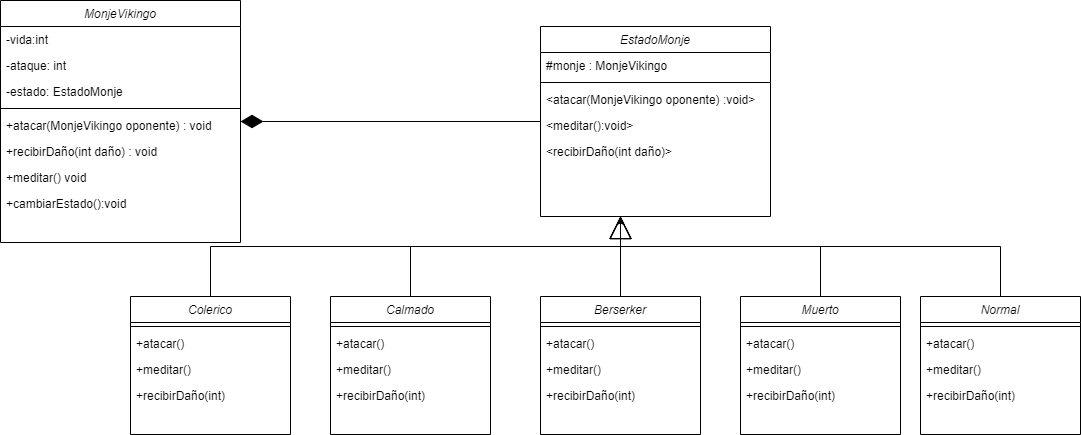

The diagram above was exported from draw.io. Its source (the exported page's mxGraphModel, read from the mxfile embedded in the PNG):
<mxGraphModel dx="1086" dy="660" grid="1" gridSize="10" guides="1" tooltips="1" connect="1" arrows="1" fold="1" page="1" pageScale="1" pageWidth="827" pageHeight="1169" math="0" shadow="0">
  <root>
    <mxCell id="WIyWlLk6GJQsqaUBKTNV-0" />
    <mxCell id="WIyWlLk6GJQsqaUBKTNV-1" parent="WIyWlLk6GJQsqaUBKTNV-0" />
    <mxCell id="mHp85C6J_W1mECxLXhMn-66" style="edgeStyle=orthogonalEdgeStyle;rounded=0;orthogonalLoop=1;jettySize=auto;html=1;endArrow=diamondThin;endFill=1;endSize=20;strokeWidth=1;" edge="1" parent="WIyWlLk6GJQsqaUBKTNV-1" source="mHp85C6J_W1mECxLXhMn-0" target="zkfFHV4jXpPFQw0GAbJ--0">
      <mxGeometry relative="1" as="geometry" />
    </mxCell>
    <mxCell id="zkfFHV4jXpPFQw0GAbJ--0" value="MonjeVikingo" style="swimlane;fontStyle=2;align=center;verticalAlign=top;childLayout=stackLayout;horizontal=1;startSize=26;horizontalStack=0;resizeParent=1;resizeLast=0;collapsible=1;marginBottom=0;rounded=0;shadow=0;strokeWidth=1;" parent="WIyWlLk6GJQsqaUBKTNV-1" vertex="1">
      <mxGeometry x="150" y="24" width="240" height="242" as="geometry">
        <mxRectangle x="230" y="140" width="160" height="26" as="alternateBounds" />
      </mxGeometry>
    </mxCell>
    <mxCell id="zkfFHV4jXpPFQw0GAbJ--3" value="-vida:int" style="text;align=left;verticalAlign=top;spacingLeft=4;spacingRight=4;overflow=hidden;rotatable=0;points=[[0,0.5],[1,0.5]];portConstraint=eastwest;rounded=0;shadow=0;html=0;" parent="zkfFHV4jXpPFQw0GAbJ--0" vertex="1">
      <mxGeometry y="26" width="240" height="26" as="geometry" />
    </mxCell>
    <mxCell id="mHp85C6J_W1mECxLXhMn-1" value="-ataque: int" style="text;align=left;verticalAlign=top;spacingLeft=4;spacingRight=4;overflow=hidden;rotatable=0;points=[[0,0.5],[1,0.5]];portConstraint=eastwest;rounded=0;shadow=0;html=0;" vertex="1" parent="zkfFHV4jXpPFQw0GAbJ--0">
      <mxGeometry y="52" width="240" height="26" as="geometry" />
    </mxCell>
    <mxCell id="mHp85C6J_W1mECxLXhMn-7" value="-estado: EstadoMonje" style="text;align=left;verticalAlign=top;spacingLeft=4;spacingRight=4;overflow=hidden;rotatable=0;points=[[0,0.5],[1,0.5]];portConstraint=eastwest;rounded=0;shadow=0;html=0;" vertex="1" parent="zkfFHV4jXpPFQw0GAbJ--0">
      <mxGeometry y="78" width="240" height="26" as="geometry" />
    </mxCell>
    <mxCell id="zkfFHV4jXpPFQw0GAbJ--4" value="" style="line;html=1;strokeWidth=1;align=left;verticalAlign=middle;spacingTop=-1;spacingLeft=3;spacingRight=3;rotatable=0;labelPosition=right;points=[];portConstraint=eastwest;" parent="zkfFHV4jXpPFQw0GAbJ--0" vertex="1">
      <mxGeometry y="104" width="240" height="8" as="geometry" />
    </mxCell>
    <mxCell id="mHp85C6J_W1mECxLXhMn-3" value="+atacar(MonjeVikingo oponente) : void " style="text;align=left;verticalAlign=top;spacingLeft=4;spacingRight=4;overflow=hidden;rotatable=0;points=[[0,0.5],[1,0.5]];portConstraint=eastwest;rounded=0;shadow=0;html=0;" vertex="1" parent="zkfFHV4jXpPFQw0GAbJ--0">
      <mxGeometry y="112" width="240" height="26" as="geometry" />
    </mxCell>
    <mxCell id="mHp85C6J_W1mECxLXhMn-4" value="+recibirDaño(int daño) : void" style="text;align=left;verticalAlign=top;spacingLeft=4;spacingRight=4;overflow=hidden;rotatable=0;points=[[0,0.5],[1,0.5]];portConstraint=eastwest;rounded=0;shadow=0;html=0;" vertex="1" parent="zkfFHV4jXpPFQw0GAbJ--0">
      <mxGeometry y="138" width="240" height="26" as="geometry" />
    </mxCell>
    <mxCell id="mHp85C6J_W1mECxLXhMn-5" value="+meditar() void" style="text;align=left;verticalAlign=top;spacingLeft=4;spacingRight=4;overflow=hidden;rotatable=0;points=[[0,0.5],[1,0.5]];portConstraint=eastwest;rounded=0;shadow=0;html=0;" vertex="1" parent="zkfFHV4jXpPFQw0GAbJ--0">
      <mxGeometry y="164" width="240" height="26" as="geometry" />
    </mxCell>
    <mxCell id="mHp85C6J_W1mECxLXhMn-52" value="+cambiarEstado():void" style="text;align=left;verticalAlign=top;spacingLeft=4;spacingRight=4;overflow=hidden;rotatable=0;points=[[0,0.5],[1,0.5]];portConstraint=eastwest;rounded=0;shadow=0;html=0;" vertex="1" parent="zkfFHV4jXpPFQw0GAbJ--0">
      <mxGeometry y="190" width="240" height="26" as="geometry" />
    </mxCell>
    <mxCell id="mHp85C6J_W1mECxLXhMn-0" value="EstadoMonje" style="swimlane;fontStyle=2;align=center;verticalAlign=top;childLayout=stackLayout;horizontal=1;startSize=26;horizontalStack=0;resizeParent=1;resizeLast=0;collapsible=1;marginBottom=0;rounded=0;shadow=0;strokeWidth=1;" vertex="1" parent="WIyWlLk6GJQsqaUBKTNV-1">
      <mxGeometry x="690" y="50" width="230" height="190" as="geometry">
        <mxRectangle x="230" y="140" width="160" height="26" as="alternateBounds" />
      </mxGeometry>
    </mxCell>
    <mxCell id="mHp85C6J_W1mECxLXhMn-29" value="#monje : MonjeVikingo" style="text;align=left;verticalAlign=top;spacingLeft=4;spacingRight=4;overflow=hidden;rotatable=0;points=[[0,0.5],[1,0.5]];portConstraint=eastwest;rounded=0;shadow=0;html=0;" vertex="1" parent="mHp85C6J_W1mECxLXhMn-0">
      <mxGeometry y="26" width="230" height="26" as="geometry" />
    </mxCell>
    <mxCell id="mHp85C6J_W1mECxLXhMn-2" value="" style="line;html=1;strokeWidth=1;align=left;verticalAlign=middle;spacingTop=-1;spacingLeft=3;spacingRight=3;rotatable=0;labelPosition=right;points=[];portConstraint=eastwest;" vertex="1" parent="mHp85C6J_W1mECxLXhMn-0">
      <mxGeometry y="52" width="230" height="8" as="geometry" />
    </mxCell>
    <mxCell id="mHp85C6J_W1mECxLXhMn-8" value="&lt;atacar(MonjeVikingo oponente) :void&gt;" style="text;align=left;verticalAlign=top;spacingLeft=4;spacingRight=4;overflow=hidden;rotatable=0;points=[[0,0.5],[1,0.5]];portConstraint=eastwest;rounded=0;shadow=0;html=0;" vertex="1" parent="mHp85C6J_W1mECxLXhMn-0">
      <mxGeometry y="60" width="230" height="26" as="geometry" />
    </mxCell>
    <mxCell id="mHp85C6J_W1mECxLXhMn-55" value="&lt;meditar():void&gt;" style="text;align=left;verticalAlign=top;spacingLeft=4;spacingRight=4;overflow=hidden;rotatable=0;points=[[0,0.5],[1,0.5]];portConstraint=eastwest;rounded=0;shadow=0;html=0;" vertex="1" parent="mHp85C6J_W1mECxLXhMn-0">
      <mxGeometry y="86" width="230" height="26" as="geometry" />
    </mxCell>
    <mxCell id="mHp85C6J_W1mECxLXhMn-67" value="&lt;recibirDaño(int daño)&gt;" style="text;align=left;verticalAlign=top;spacingLeft=4;spacingRight=4;overflow=hidden;rotatable=0;points=[[0,0.5],[1,0.5]];portConstraint=eastwest;rounded=0;shadow=0;html=0;" vertex="1" parent="mHp85C6J_W1mECxLXhMn-0">
      <mxGeometry y="112" width="230" height="26" as="geometry" />
    </mxCell>
    <mxCell id="mHp85C6J_W1mECxLXhMn-46" style="edgeStyle=orthogonalEdgeStyle;rounded=0;orthogonalLoop=1;jettySize=auto;html=1;endArrow=block;endFill=0;endSize=20;" edge="1" parent="WIyWlLk6GJQsqaUBKTNV-1" source="mHp85C6J_W1mECxLXhMn-10" target="mHp85C6J_W1mECxLXhMn-0">
      <mxGeometry relative="1" as="geometry">
        <Array as="points">
          <mxPoint x="360" y="270" />
          <mxPoint x="770" y="270" />
        </Array>
      </mxGeometry>
    </mxCell>
    <mxCell id="mHp85C6J_W1mECxLXhMn-10" value="Colerico" style="swimlane;fontStyle=2;align=center;verticalAlign=top;childLayout=stackLayout;horizontal=1;startSize=26;horizontalStack=0;resizeParent=1;resizeLast=0;collapsible=1;marginBottom=0;rounded=0;shadow=0;strokeWidth=1;" vertex="1" parent="WIyWlLk6GJQsqaUBKTNV-1">
      <mxGeometry x="280" y="320" width="160" height="138" as="geometry">
        <mxRectangle x="230" y="140" width="160" height="26" as="alternateBounds" />
      </mxGeometry>
    </mxCell>
    <mxCell id="mHp85C6J_W1mECxLXhMn-12" value="" style="line;html=1;strokeWidth=1;align=left;verticalAlign=middle;spacingTop=-1;spacingLeft=3;spacingRight=3;rotatable=0;labelPosition=right;points=[];portConstraint=eastwest;" vertex="1" parent="mHp85C6J_W1mECxLXhMn-10">
      <mxGeometry y="26" width="160" height="8" as="geometry" />
    </mxCell>
    <mxCell id="mHp85C6J_W1mECxLXhMn-56" value="+atacar()" style="text;align=left;verticalAlign=top;spacingLeft=4;spacingRight=4;overflow=hidden;rotatable=0;points=[[0,0.5],[1,0.5]];portConstraint=eastwest;rounded=0;shadow=0;html=0;" vertex="1" parent="mHp85C6J_W1mECxLXhMn-10">
      <mxGeometry y="34" width="160" height="26" as="geometry" />
    </mxCell>
    <mxCell id="mHp85C6J_W1mECxLXhMn-57" value="+meditar()" style="text;align=left;verticalAlign=top;spacingLeft=4;spacingRight=4;overflow=hidden;rotatable=0;points=[[0,0.5],[1,0.5]];portConstraint=eastwest;rounded=0;shadow=0;html=0;" vertex="1" parent="mHp85C6J_W1mECxLXhMn-10">
      <mxGeometry y="60" width="160" height="26" as="geometry" />
    </mxCell>
    <mxCell id="mHp85C6J_W1mECxLXhMn-68" value="+recibirDaño(int)" style="text;align=left;verticalAlign=top;spacingLeft=4;spacingRight=4;overflow=hidden;rotatable=0;points=[[0,0.5],[1,0.5]];portConstraint=eastwest;rounded=0;shadow=0;html=0;" vertex="1" parent="mHp85C6J_W1mECxLXhMn-10">
      <mxGeometry y="86" width="160" height="26" as="geometry" />
    </mxCell>
    <mxCell id="mHp85C6J_W1mECxLXhMn-47" style="edgeStyle=orthogonalEdgeStyle;rounded=0;orthogonalLoop=1;jettySize=auto;html=1;endArrow=block;endFill=0;endSize=20;" edge="1" parent="WIyWlLk6GJQsqaUBKTNV-1" source="mHp85C6J_W1mECxLXhMn-15" target="mHp85C6J_W1mECxLXhMn-0">
      <mxGeometry relative="1" as="geometry">
        <mxPoint x="770" y="240" as="targetPoint" />
        <Array as="points">
          <mxPoint x="560" y="270" />
          <mxPoint x="770" y="270" />
        </Array>
      </mxGeometry>
    </mxCell>
    <mxCell id="mHp85C6J_W1mECxLXhMn-15" value="Calmado" style="swimlane;fontStyle=2;align=center;verticalAlign=top;childLayout=stackLayout;horizontal=1;startSize=26;horizontalStack=0;resizeParent=1;resizeLast=0;collapsible=1;marginBottom=0;rounded=0;shadow=0;strokeWidth=1;" vertex="1" parent="WIyWlLk6GJQsqaUBKTNV-1">
      <mxGeometry x="480" y="320" width="160" height="138" as="geometry">
        <mxRectangle x="230" y="140" width="160" height="26" as="alternateBounds" />
      </mxGeometry>
    </mxCell>
    <mxCell id="mHp85C6J_W1mECxLXhMn-17" value="" style="line;html=1;strokeWidth=1;align=left;verticalAlign=middle;spacingTop=-1;spacingLeft=3;spacingRight=3;rotatable=0;labelPosition=right;points=[];portConstraint=eastwest;" vertex="1" parent="mHp85C6J_W1mECxLXhMn-15">
      <mxGeometry y="26" width="160" height="8" as="geometry" />
    </mxCell>
    <mxCell id="mHp85C6J_W1mECxLXhMn-54" value="+atacar()" style="text;align=left;verticalAlign=top;spacingLeft=4;spacingRight=4;overflow=hidden;rotatable=0;points=[[0,0.5],[1,0.5]];portConstraint=eastwest;rounded=0;shadow=0;html=0;" vertex="1" parent="mHp85C6J_W1mECxLXhMn-15">
      <mxGeometry y="34" width="160" height="26" as="geometry" />
    </mxCell>
    <mxCell id="mHp85C6J_W1mECxLXhMn-9" value="+meditar()" style="text;align=left;verticalAlign=top;spacingLeft=4;spacingRight=4;overflow=hidden;rotatable=0;points=[[0,0.5],[1,0.5]];portConstraint=eastwest;rounded=0;shadow=0;html=0;" vertex="1" parent="mHp85C6J_W1mECxLXhMn-15">
      <mxGeometry y="60" width="160" height="26" as="geometry" />
    </mxCell>
    <mxCell id="mHp85C6J_W1mECxLXhMn-69" value="+recibirDaño(int)" style="text;align=left;verticalAlign=top;spacingLeft=4;spacingRight=4;overflow=hidden;rotatable=0;points=[[0,0.5],[1,0.5]];portConstraint=eastwest;rounded=0;shadow=0;html=0;" vertex="1" parent="mHp85C6J_W1mECxLXhMn-15">
      <mxGeometry y="86" width="160" height="26" as="geometry" />
    </mxCell>
    <mxCell id="mHp85C6J_W1mECxLXhMn-48" style="edgeStyle=orthogonalEdgeStyle;rounded=0;orthogonalLoop=1;jettySize=auto;html=1;endArrow=block;endFill=0;endSize=20;" edge="1" parent="WIyWlLk6GJQsqaUBKTNV-1" source="mHp85C6J_W1mECxLXhMn-20">
      <mxGeometry relative="1" as="geometry">
        <mxPoint x="770" y="240" as="targetPoint" />
      </mxGeometry>
    </mxCell>
    <mxCell id="mHp85C6J_W1mECxLXhMn-20" value="Berserker" style="swimlane;fontStyle=2;align=center;verticalAlign=top;childLayout=stackLayout;horizontal=1;startSize=26;horizontalStack=0;resizeParent=1;resizeLast=0;collapsible=1;marginBottom=0;rounded=0;shadow=0;strokeWidth=1;" vertex="1" parent="WIyWlLk6GJQsqaUBKTNV-1">
      <mxGeometry x="690" y="320" width="160" height="138" as="geometry">
        <mxRectangle x="230" y="140" width="160" height="26" as="alternateBounds" />
      </mxGeometry>
    </mxCell>
    <mxCell id="mHp85C6J_W1mECxLXhMn-22" value="" style="line;html=1;strokeWidth=1;align=left;verticalAlign=middle;spacingTop=-1;spacingLeft=3;spacingRight=3;rotatable=0;labelPosition=right;points=[];portConstraint=eastwest;" vertex="1" parent="mHp85C6J_W1mECxLXhMn-20">
      <mxGeometry y="26" width="160" height="8" as="geometry" />
    </mxCell>
    <mxCell id="mHp85C6J_W1mECxLXhMn-58" value="+atacar()" style="text;align=left;verticalAlign=top;spacingLeft=4;spacingRight=4;overflow=hidden;rotatable=0;points=[[0,0.5],[1,0.5]];portConstraint=eastwest;rounded=0;shadow=0;html=0;" vertex="1" parent="mHp85C6J_W1mECxLXhMn-20">
      <mxGeometry y="34" width="160" height="26" as="geometry" />
    </mxCell>
    <mxCell id="mHp85C6J_W1mECxLXhMn-59" value="+meditar()" style="text;align=left;verticalAlign=top;spacingLeft=4;spacingRight=4;overflow=hidden;rotatable=0;points=[[0,0.5],[1,0.5]];portConstraint=eastwest;rounded=0;shadow=0;html=0;" vertex="1" parent="mHp85C6J_W1mECxLXhMn-20">
      <mxGeometry y="60" width="160" height="26" as="geometry" />
    </mxCell>
    <mxCell id="mHp85C6J_W1mECxLXhMn-70" value="+recibirDaño(int)" style="text;align=left;verticalAlign=top;spacingLeft=4;spacingRight=4;overflow=hidden;rotatable=0;points=[[0,0.5],[1,0.5]];portConstraint=eastwest;rounded=0;shadow=0;html=0;" vertex="1" parent="mHp85C6J_W1mECxLXhMn-20">
      <mxGeometry y="86" width="160" height="26" as="geometry" />
    </mxCell>
    <mxCell id="mHp85C6J_W1mECxLXhMn-49" style="edgeStyle=orthogonalEdgeStyle;rounded=0;orthogonalLoop=1;jettySize=auto;html=1;" edge="1" parent="WIyWlLk6GJQsqaUBKTNV-1" source="mHp85C6J_W1mECxLXhMn-30" target="mHp85C6J_W1mECxLXhMn-0">
      <mxGeometry relative="1" as="geometry">
        <Array as="points">
          <mxPoint x="970" y="270" />
          <mxPoint x="770" y="270" />
        </Array>
      </mxGeometry>
    </mxCell>
    <mxCell id="mHp85C6J_W1mECxLXhMn-30" value="Muerto" style="swimlane;fontStyle=2;align=center;verticalAlign=top;childLayout=stackLayout;horizontal=1;startSize=26;horizontalStack=0;resizeParent=1;resizeLast=0;collapsible=1;marginBottom=0;rounded=0;shadow=0;strokeWidth=1;" vertex="1" parent="WIyWlLk6GJQsqaUBKTNV-1">
      <mxGeometry x="890" y="320" width="160" height="138" as="geometry">
        <mxRectangle x="230" y="140" width="160" height="26" as="alternateBounds" />
      </mxGeometry>
    </mxCell>
    <mxCell id="mHp85C6J_W1mECxLXhMn-32" value="" style="line;html=1;strokeWidth=1;align=left;verticalAlign=middle;spacingTop=-1;spacingLeft=3;spacingRight=3;rotatable=0;labelPosition=right;points=[];portConstraint=eastwest;" vertex="1" parent="mHp85C6J_W1mECxLXhMn-30">
      <mxGeometry y="26" width="160" height="8" as="geometry" />
    </mxCell>
    <mxCell id="mHp85C6J_W1mECxLXhMn-62" value="+atacar()" style="text;align=left;verticalAlign=top;spacingLeft=4;spacingRight=4;overflow=hidden;rotatable=0;points=[[0,0.5],[1,0.5]];portConstraint=eastwest;rounded=0;shadow=0;html=0;" vertex="1" parent="mHp85C6J_W1mECxLXhMn-30">
      <mxGeometry y="34" width="160" height="26" as="geometry" />
    </mxCell>
    <mxCell id="mHp85C6J_W1mECxLXhMn-63" value="+meditar()" style="text;align=left;verticalAlign=top;spacingLeft=4;spacingRight=4;overflow=hidden;rotatable=0;points=[[0,0.5],[1,0.5]];portConstraint=eastwest;rounded=0;shadow=0;html=0;" vertex="1" parent="mHp85C6J_W1mECxLXhMn-30">
      <mxGeometry y="60" width="160" height="26" as="geometry" />
    </mxCell>
    <mxCell id="mHp85C6J_W1mECxLXhMn-71" value="+recibirDaño(int)" style="text;align=left;verticalAlign=top;spacingLeft=4;spacingRight=4;overflow=hidden;rotatable=0;points=[[0,0.5],[1,0.5]];portConstraint=eastwest;rounded=0;shadow=0;html=0;" vertex="1" parent="mHp85C6J_W1mECxLXhMn-30">
      <mxGeometry y="86" width="160" height="26" as="geometry" />
    </mxCell>
    <mxCell id="mHp85C6J_W1mECxLXhMn-50" style="edgeStyle=orthogonalEdgeStyle;rounded=0;orthogonalLoop=1;jettySize=auto;html=1;endArrow=block;endFill=0;endSize=20;strokeWidth=1;" edge="1" parent="WIyWlLk6GJQsqaUBKTNV-1" source="mHp85C6J_W1mECxLXhMn-35" target="mHp85C6J_W1mECxLXhMn-0">
      <mxGeometry relative="1" as="geometry">
        <Array as="points">
          <mxPoint x="1150" y="270" />
          <mxPoint x="770" y="270" />
        </Array>
      </mxGeometry>
    </mxCell>
    <mxCell id="mHp85C6J_W1mECxLXhMn-35" value="Normal" style="swimlane;fontStyle=2;align=center;verticalAlign=top;childLayout=stackLayout;horizontal=1;startSize=26;horizontalStack=0;resizeParent=1;resizeLast=0;collapsible=1;marginBottom=0;rounded=0;shadow=0;strokeWidth=1;" vertex="1" parent="WIyWlLk6GJQsqaUBKTNV-1">
      <mxGeometry x="1070" y="320" width="160" height="138" as="geometry">
        <mxRectangle x="230" y="140" width="160" height="26" as="alternateBounds" />
      </mxGeometry>
    </mxCell>
    <mxCell id="mHp85C6J_W1mECxLXhMn-37" value="" style="line;html=1;strokeWidth=1;align=left;verticalAlign=middle;spacingTop=-1;spacingLeft=3;spacingRight=3;rotatable=0;labelPosition=right;points=[];portConstraint=eastwest;" vertex="1" parent="mHp85C6J_W1mECxLXhMn-35">
      <mxGeometry y="26" width="160" height="8" as="geometry" />
    </mxCell>
    <mxCell id="mHp85C6J_W1mECxLXhMn-64" value="+atacar()" style="text;align=left;verticalAlign=top;spacingLeft=4;spacingRight=4;overflow=hidden;rotatable=0;points=[[0,0.5],[1,0.5]];portConstraint=eastwest;rounded=0;shadow=0;html=0;" vertex="1" parent="mHp85C6J_W1mECxLXhMn-35">
      <mxGeometry y="34" width="160" height="26" as="geometry" />
    </mxCell>
    <mxCell id="mHp85C6J_W1mECxLXhMn-65" value="+meditar()" style="text;align=left;verticalAlign=top;spacingLeft=4;spacingRight=4;overflow=hidden;rotatable=0;points=[[0,0.5],[1,0.5]];portConstraint=eastwest;rounded=0;shadow=0;html=0;" vertex="1" parent="mHp85C6J_W1mECxLXhMn-35">
      <mxGeometry y="60" width="160" height="26" as="geometry" />
    </mxCell>
    <mxCell id="mHp85C6J_W1mECxLXhMn-72" value="+recibirDaño(int)" style="text;align=left;verticalAlign=top;spacingLeft=4;spacingRight=4;overflow=hidden;rotatable=0;points=[[0,0.5],[1,0.5]];portConstraint=eastwest;rounded=0;shadow=0;html=0;" vertex="1" parent="mHp85C6J_W1mECxLXhMn-35">
      <mxGeometry y="86" width="160" height="26" as="geometry" />
    </mxCell>
  </root>
</mxGraphModel>